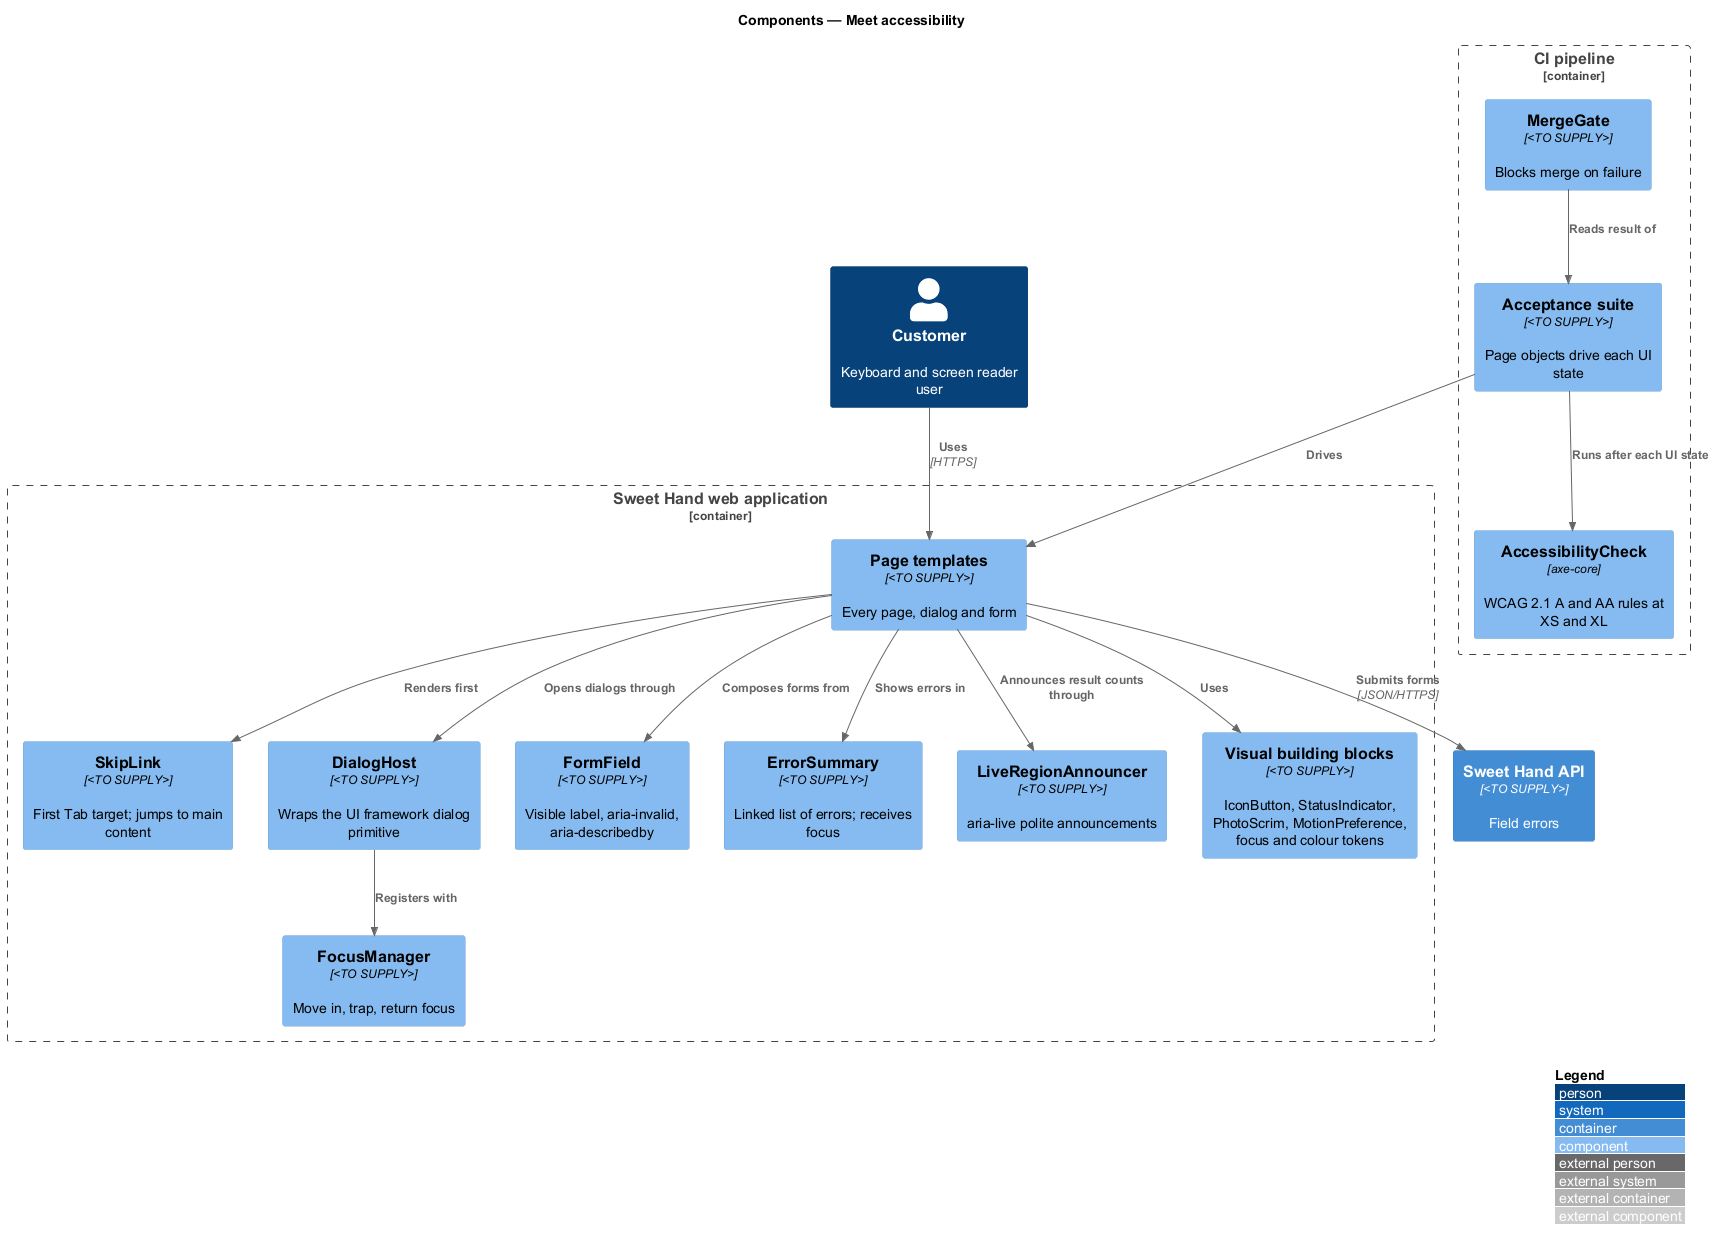

The diagram above was rendered by PlantUML. Its source (embedded in the PNG):
@startuml
!include <C4/C4_Component>
LAYOUT_WITH_LEGEND()
title Components — Meet accessibility

Person(customer, "Customer", "Keyboard and screen reader user")
Container_Boundary(web, "Sweet Hand web application") {
  Component(page, "Page templates", "<TO SUPPLY>", "Every page, dialog and form")
  Component(skip, "SkipLink", "<TO SUPPLY>", "First Tab target; jumps to main content")
  Component(dialog, "DialogHost", "<TO SUPPLY>", "Wraps the UI framework dialog primitive")
  Component(focus, "FocusManager", "<TO SUPPLY>", "Move in, trap, return focus")
  Component(field, "FormField", "<TO SUPPLY>", "Visible label, aria-invalid, aria-describedby")
  Component(summary, "ErrorSummary", "<TO SUPPLY>", "Linked list of errors; receives focus")
  Component(live, "LiveRegionAnnouncer", "<TO SUPPLY>", "aria-live polite announcements")
  Component(visual, "Visual building blocks", "<TO SUPPLY>", "IconButton, StatusIndicator, PhotoScrim, MotionPreference, focus and colour tokens")
}
Container(api, "Sweet Hand API", "<TO SUPPLY>", "Field errors")
Container_Boundary(ci, "CI pipeline") {
  Component(suite, "Acceptance suite", "<TO SUPPLY>", "Page objects drive each UI state")
  Component(check, "AccessibilityCheck", "axe-core", "WCAG 2.1 A and AA rules at XS and XL")
  Component(gate, "MergeGate", "<TO SUPPLY>", "Blocks merge on failure")
}

Rel(customer, page, "Uses", "HTTPS")
Rel(page, skip, "Renders first")
Rel(page, dialog, "Opens dialogs through")
Rel(dialog, focus, "Registers with")
Rel(page, field, "Composes forms from")
Rel(page, summary, "Shows errors in")
Rel(page, live, "Announces result counts through")
Rel(page, visual, "Uses")
Rel(page, api, "Submits forms", "JSON/HTTPS")
Rel(suite, page, "Drives")
Rel(suite, check, "Runs after each UI state")
Rel(gate, suite, "Reads result of")
@enduml